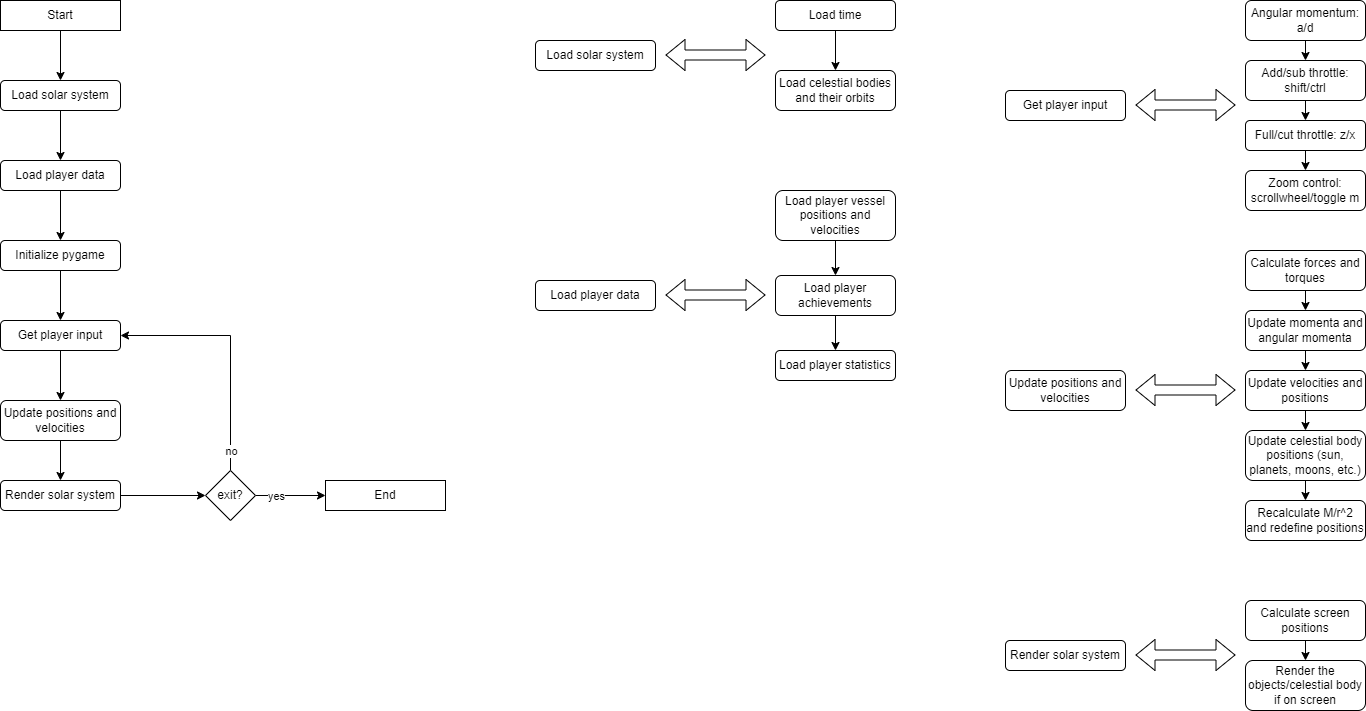

The diagram above was exported from draw.io. Its source (the exported page's mxGraphModel, read from the mxfile embedded in the PNG):
<mxGraphModel dx="2062" dy="1097" grid="1" gridSize="10" guides="1" tooltips="1" connect="1" arrows="1" fold="1" page="1" pageScale="1" pageWidth="2339" pageHeight="3300" math="0" shadow="0">
  <root>
    <mxCell id="0" />
    <mxCell id="1" parent="0" />
    <mxCell id="xCKSM1_ofVZs0h2BPpZ6-17" value="" style="edgeStyle=orthogonalEdgeStyle;rounded=0;orthogonalLoop=1;jettySize=auto;html=1;" edge="1" parent="1" source="xCKSM1_ofVZs0h2BPpZ6-1" target="xCKSM1_ofVZs0h2BPpZ6-2">
      <mxGeometry relative="1" as="geometry" />
    </mxCell>
    <mxCell id="xCKSM1_ofVZs0h2BPpZ6-1" value="Start" style="rounded=0;whiteSpace=wrap;html=1;" vertex="1" parent="1">
      <mxGeometry x="35" y="30" width="120" height="30" as="geometry" />
    </mxCell>
    <mxCell id="xCKSM1_ofVZs0h2BPpZ6-16" value="" style="edgeStyle=orthogonalEdgeStyle;rounded=0;orthogonalLoop=1;jettySize=auto;html=1;" edge="1" parent="1" source="xCKSM1_ofVZs0h2BPpZ6-2" target="xCKSM1_ofVZs0h2BPpZ6-3">
      <mxGeometry relative="1" as="geometry" />
    </mxCell>
    <mxCell id="xCKSM1_ofVZs0h2BPpZ6-2" value="Load solar system" style="rounded=1;whiteSpace=wrap;html=1;" vertex="1" parent="1">
      <mxGeometry x="35" y="110" width="120" height="30" as="geometry" />
    </mxCell>
    <mxCell id="xCKSM1_ofVZs0h2BPpZ6-15" value="" style="edgeStyle=orthogonalEdgeStyle;rounded=0;orthogonalLoop=1;jettySize=auto;html=1;" edge="1" parent="1" source="xCKSM1_ofVZs0h2BPpZ6-3" target="xCKSM1_ofVZs0h2BPpZ6-5">
      <mxGeometry relative="1" as="geometry" />
    </mxCell>
    <mxCell id="xCKSM1_ofVZs0h2BPpZ6-3" value="Load player data" style="rounded=1;whiteSpace=wrap;html=1;" vertex="1" parent="1">
      <mxGeometry x="35" y="190" width="120" height="30" as="geometry" />
    </mxCell>
    <mxCell id="xCKSM1_ofVZs0h2BPpZ6-12" value="" style="edgeStyle=orthogonalEdgeStyle;rounded=0;orthogonalLoop=1;jettySize=auto;html=1;" edge="1" parent="1" source="xCKSM1_ofVZs0h2BPpZ6-5" target="xCKSM1_ofVZs0h2BPpZ6-7">
      <mxGeometry relative="1" as="geometry" />
    </mxCell>
    <mxCell id="xCKSM1_ofVZs0h2BPpZ6-5" value="Initialize pygame" style="rounded=1;whiteSpace=wrap;html=1;" vertex="1" parent="1">
      <mxGeometry x="35" y="270" width="120" height="30" as="geometry" />
    </mxCell>
    <mxCell id="xCKSM1_ofVZs0h2BPpZ6-13" value="" style="edgeStyle=orthogonalEdgeStyle;rounded=0;orthogonalLoop=1;jettySize=auto;html=1;" edge="1" parent="1" source="xCKSM1_ofVZs0h2BPpZ6-7" target="xCKSM1_ofVZs0h2BPpZ6-8">
      <mxGeometry relative="1" as="geometry" />
    </mxCell>
    <mxCell id="xCKSM1_ofVZs0h2BPpZ6-7" value="Get player input" style="rounded=1;whiteSpace=wrap;html=1;" vertex="1" parent="1">
      <mxGeometry x="35" y="350" width="120" height="30" as="geometry" />
    </mxCell>
    <mxCell id="xCKSM1_ofVZs0h2BPpZ6-14" value="" style="edgeStyle=orthogonalEdgeStyle;rounded=0;orthogonalLoop=1;jettySize=auto;html=1;" edge="1" parent="1" source="xCKSM1_ofVZs0h2BPpZ6-8" target="xCKSM1_ofVZs0h2BPpZ6-9">
      <mxGeometry relative="1" as="geometry" />
    </mxCell>
    <mxCell id="xCKSM1_ofVZs0h2BPpZ6-8" value="Update positions and velocities" style="rounded=1;whiteSpace=wrap;html=1;" vertex="1" parent="1">
      <mxGeometry x="35" y="430" width="120" height="40" as="geometry" />
    </mxCell>
    <mxCell id="xCKSM1_ofVZs0h2BPpZ6-11" value="" style="edgeStyle=orthogonalEdgeStyle;rounded=0;orthogonalLoop=1;jettySize=auto;html=1;" edge="1" parent="1" source="xCKSM1_ofVZs0h2BPpZ6-9" target="xCKSM1_ofVZs0h2BPpZ6-10">
      <mxGeometry relative="1" as="geometry" />
    </mxCell>
    <mxCell id="xCKSM1_ofVZs0h2BPpZ6-9" value="Render solar system" style="rounded=1;whiteSpace=wrap;html=1;" vertex="1" parent="1">
      <mxGeometry x="35" y="510" width="120" height="30" as="geometry" />
    </mxCell>
    <mxCell id="xCKSM1_ofVZs0h2BPpZ6-19" style="edgeStyle=orthogonalEdgeStyle;rounded=0;orthogonalLoop=1;jettySize=auto;html=1;entryX=1;entryY=0.5;entryDx=0;entryDy=0;" edge="1" parent="1" source="xCKSM1_ofVZs0h2BPpZ6-10" target="xCKSM1_ofVZs0h2BPpZ6-7">
      <mxGeometry relative="1" as="geometry">
        <mxPoint x="265" y="350" as="targetPoint" />
        <Array as="points">
          <mxPoint x="265" y="365" />
        </Array>
      </mxGeometry>
    </mxCell>
    <mxCell id="xCKSM1_ofVZs0h2BPpZ6-20" value="no" style="edgeLabel;html=1;align=center;verticalAlign=middle;resizable=0;points=[];" vertex="1" connectable="0" parent="xCKSM1_ofVZs0h2BPpZ6-19">
      <mxGeometry x="-0.7605" y="-2" relative="1" as="geometry">
        <mxPoint x="-2" y="9" as="offset" />
      </mxGeometry>
    </mxCell>
    <mxCell id="xCKSM1_ofVZs0h2BPpZ6-23" value="" style="edgeStyle=orthogonalEdgeStyle;rounded=0;orthogonalLoop=1;jettySize=auto;html=1;" edge="1" parent="1" source="xCKSM1_ofVZs0h2BPpZ6-10" target="xCKSM1_ofVZs0h2BPpZ6-22">
      <mxGeometry relative="1" as="geometry" />
    </mxCell>
    <mxCell id="xCKSM1_ofVZs0h2BPpZ6-24" value="yes" style="edgeLabel;html=1;align=center;verticalAlign=middle;resizable=0;points=[];" vertex="1" connectable="0" parent="xCKSM1_ofVZs0h2BPpZ6-23">
      <mxGeometry x="-0.1879" y="-1" relative="1" as="geometry">
        <mxPoint x="-8" y="-1" as="offset" />
      </mxGeometry>
    </mxCell>
    <mxCell id="xCKSM1_ofVZs0h2BPpZ6-10" value="exit?" style="rhombus;whiteSpace=wrap;html=1;" vertex="1" parent="1">
      <mxGeometry x="240" y="500" width="50" height="50" as="geometry" />
    </mxCell>
    <mxCell id="xCKSM1_ofVZs0h2BPpZ6-22" value="End" style="rounded=0;whiteSpace=wrap;html=1;" vertex="1" parent="1">
      <mxGeometry x="360" y="510" width="120" height="30" as="geometry" />
    </mxCell>
    <mxCell id="xCKSM1_ofVZs0h2BPpZ6-26" value="Load solar system" style="rounded=1;whiteSpace=wrap;html=1;" vertex="1" parent="1">
      <mxGeometry x="570" y="70" width="120" height="30" as="geometry" />
    </mxCell>
    <mxCell id="xCKSM1_ofVZs0h2BPpZ6-27" value="Load player data" style="rounded=1;whiteSpace=wrap;html=1;" vertex="1" parent="1">
      <mxGeometry x="570" y="310" width="120" height="30" as="geometry" />
    </mxCell>
    <mxCell id="xCKSM1_ofVZs0h2BPpZ6-28" value="" style="shape=flexArrow;endArrow=classic;startArrow=classic;html=1;rounded=0;" edge="1" parent="1">
      <mxGeometry width="100" height="100" relative="1" as="geometry">
        <mxPoint x="700" y="324.5" as="sourcePoint" />
        <mxPoint x="800" y="324.5" as="targetPoint" />
      </mxGeometry>
    </mxCell>
    <mxCell id="xCKSM1_ofVZs0h2BPpZ6-39" value="" style="edgeStyle=orthogonalEdgeStyle;rounded=0;orthogonalLoop=1;jettySize=auto;html=1;" edge="1" parent="1" source="xCKSM1_ofVZs0h2BPpZ6-30" target="xCKSM1_ofVZs0h2BPpZ6-32">
      <mxGeometry relative="1" as="geometry" />
    </mxCell>
    <mxCell id="xCKSM1_ofVZs0h2BPpZ6-30" value="Load player achievements" style="rounded=1;whiteSpace=wrap;html=1;" vertex="1" parent="1">
      <mxGeometry x="810" y="305" width="120" height="40" as="geometry" />
    </mxCell>
    <mxCell id="xCKSM1_ofVZs0h2BPpZ6-41" style="edgeStyle=orthogonalEdgeStyle;rounded=0;orthogonalLoop=1;jettySize=auto;html=1;exitX=0.5;exitY=1;exitDx=0;exitDy=0;entryX=0.5;entryY=0;entryDx=0;entryDy=0;" edge="1" parent="1" source="xCKSM1_ofVZs0h2BPpZ6-31" target="xCKSM1_ofVZs0h2BPpZ6-30">
      <mxGeometry relative="1" as="geometry" />
    </mxCell>
    <mxCell id="xCKSM1_ofVZs0h2BPpZ6-31" value="Load player vessel positions and velocities" style="rounded=1;whiteSpace=wrap;html=1;" vertex="1" parent="1">
      <mxGeometry x="810" y="220" width="120" height="50" as="geometry" />
    </mxCell>
    <mxCell id="xCKSM1_ofVZs0h2BPpZ6-32" value="Load player statistics" style="rounded=1;whiteSpace=wrap;html=1;" vertex="1" parent="1">
      <mxGeometry x="810" y="380" width="120" height="30" as="geometry" />
    </mxCell>
    <mxCell id="xCKSM1_ofVZs0h2BPpZ6-42" value="Get player input" style="rounded=1;whiteSpace=wrap;html=1;" vertex="1" parent="1">
      <mxGeometry x="1040" y="120" width="120" height="30" as="geometry" />
    </mxCell>
    <mxCell id="xCKSM1_ofVZs0h2BPpZ6-43" value="" style="shape=flexArrow;endArrow=classic;startArrow=classic;html=1;rounded=0;" edge="1" parent="1">
      <mxGeometry width="100" height="100" relative="1" as="geometry">
        <mxPoint x="1170" y="134.5" as="sourcePoint" />
        <mxPoint x="1270" y="134.5" as="targetPoint" />
      </mxGeometry>
    </mxCell>
    <mxCell id="xCKSM1_ofVZs0h2BPpZ6-49" style="edgeStyle=orthogonalEdgeStyle;rounded=0;orthogonalLoop=1;jettySize=auto;html=1;exitX=0.5;exitY=1;exitDx=0;exitDy=0;entryX=0.5;entryY=0;entryDx=0;entryDy=0;" edge="1" parent="1" source="xCKSM1_ofVZs0h2BPpZ6-44" target="xCKSM1_ofVZs0h2BPpZ6-45">
      <mxGeometry relative="1" as="geometry" />
    </mxCell>
    <mxCell id="xCKSM1_ofVZs0h2BPpZ6-44" value="Angular momentum: a/d" style="rounded=1;whiteSpace=wrap;html=1;" vertex="1" parent="1">
      <mxGeometry x="1280" y="30" width="120" height="40" as="geometry" />
    </mxCell>
    <mxCell id="xCKSM1_ofVZs0h2BPpZ6-50" style="edgeStyle=orthogonalEdgeStyle;rounded=0;orthogonalLoop=1;jettySize=auto;html=1;exitX=0.5;exitY=1;exitDx=0;exitDy=0;entryX=0.5;entryY=0;entryDx=0;entryDy=0;" edge="1" parent="1" source="xCKSM1_ofVZs0h2BPpZ6-45" target="xCKSM1_ofVZs0h2BPpZ6-46">
      <mxGeometry relative="1" as="geometry" />
    </mxCell>
    <mxCell id="xCKSM1_ofVZs0h2BPpZ6-45" value="Add/sub throttle: shift/ctrl" style="rounded=1;whiteSpace=wrap;html=1;" vertex="1" parent="1">
      <mxGeometry x="1280" y="90" width="120" height="40" as="geometry" />
    </mxCell>
    <mxCell id="xCKSM1_ofVZs0h2BPpZ6-51" style="edgeStyle=orthogonalEdgeStyle;rounded=0;orthogonalLoop=1;jettySize=auto;html=1;exitX=0.5;exitY=1;exitDx=0;exitDy=0;entryX=0.5;entryY=0;entryDx=0;entryDy=0;" edge="1" parent="1" source="xCKSM1_ofVZs0h2BPpZ6-46" target="xCKSM1_ofVZs0h2BPpZ6-47">
      <mxGeometry relative="1" as="geometry" />
    </mxCell>
    <mxCell id="xCKSM1_ofVZs0h2BPpZ6-46" value="Full/cut throttle: z/x" style="rounded=1;whiteSpace=wrap;html=1;" vertex="1" parent="1">
      <mxGeometry x="1280" y="150" width="120" height="30" as="geometry" />
    </mxCell>
    <mxCell id="xCKSM1_ofVZs0h2BPpZ6-47" value="Zoom control: scrollwheel/toggle m" style="rounded=1;whiteSpace=wrap;html=1;" vertex="1" parent="1">
      <mxGeometry x="1280" y="200" width="120" height="40" as="geometry" />
    </mxCell>
    <mxCell id="xCKSM1_ofVZs0h2BPpZ6-52" value="Update positions and velocities" style="rounded=1;whiteSpace=wrap;html=1;" vertex="1" parent="1">
      <mxGeometry x="1040" y="400" width="120" height="40" as="geometry" />
    </mxCell>
    <mxCell id="xCKSM1_ofVZs0h2BPpZ6-54" value="" style="shape=flexArrow;endArrow=classic;startArrow=classic;html=1;rounded=0;" edge="1" parent="1">
      <mxGeometry width="100" height="100" relative="1" as="geometry">
        <mxPoint x="1170" y="419.5" as="sourcePoint" />
        <mxPoint x="1270" y="419.5" as="targetPoint" />
      </mxGeometry>
    </mxCell>
    <mxCell id="xCKSM1_ofVZs0h2BPpZ6-60" style="edgeStyle=orthogonalEdgeStyle;rounded=0;orthogonalLoop=1;jettySize=auto;html=1;exitX=0.5;exitY=1;exitDx=0;exitDy=0;entryX=0.5;entryY=0;entryDx=0;entryDy=0;" edge="1" parent="1" source="xCKSM1_ofVZs0h2BPpZ6-55" target="xCKSM1_ofVZs0h2BPpZ6-56">
      <mxGeometry relative="1" as="geometry" />
    </mxCell>
    <mxCell id="xCKSM1_ofVZs0h2BPpZ6-55" value="Calculate forces and torques" style="rounded=1;whiteSpace=wrap;html=1;" vertex="1" parent="1">
      <mxGeometry x="1280" y="280" width="120" height="40" as="geometry" />
    </mxCell>
    <mxCell id="xCKSM1_ofVZs0h2BPpZ6-61" style="edgeStyle=orthogonalEdgeStyle;rounded=0;orthogonalLoop=1;jettySize=auto;html=1;exitX=0.5;exitY=1;exitDx=0;exitDy=0;entryX=0.5;entryY=0;entryDx=0;entryDy=0;" edge="1" parent="1" source="xCKSM1_ofVZs0h2BPpZ6-56" target="xCKSM1_ofVZs0h2BPpZ6-57">
      <mxGeometry relative="1" as="geometry" />
    </mxCell>
    <mxCell id="xCKSM1_ofVZs0h2BPpZ6-56" value="Update momenta and angular momenta" style="rounded=1;whiteSpace=wrap;html=1;" vertex="1" parent="1">
      <mxGeometry x="1280" y="340" width="120" height="40" as="geometry" />
    </mxCell>
    <mxCell id="xCKSM1_ofVZs0h2BPpZ6-62" style="edgeStyle=orthogonalEdgeStyle;rounded=0;orthogonalLoop=1;jettySize=auto;html=1;exitX=0.5;exitY=1;exitDx=0;exitDy=0;entryX=0.5;entryY=0;entryDx=0;entryDy=0;" edge="1" parent="1" source="xCKSM1_ofVZs0h2BPpZ6-57" target="xCKSM1_ofVZs0h2BPpZ6-58">
      <mxGeometry relative="1" as="geometry" />
    </mxCell>
    <mxCell id="xCKSM1_ofVZs0h2BPpZ6-57" value="Update velocities and positions" style="rounded=1;whiteSpace=wrap;html=1;" vertex="1" parent="1">
      <mxGeometry x="1280" y="400" width="120" height="40" as="geometry" />
    </mxCell>
    <mxCell id="xCKSM1_ofVZs0h2BPpZ6-63" style="edgeStyle=orthogonalEdgeStyle;rounded=0;orthogonalLoop=1;jettySize=auto;html=1;exitX=0.5;exitY=1;exitDx=0;exitDy=0;entryX=0.5;entryY=0;entryDx=0;entryDy=0;" edge="1" parent="1" source="xCKSM1_ofVZs0h2BPpZ6-58" target="xCKSM1_ofVZs0h2BPpZ6-59">
      <mxGeometry relative="1" as="geometry" />
    </mxCell>
    <mxCell id="xCKSM1_ofVZs0h2BPpZ6-58" value="Update celestial body positions (sun, planets, moons, etc.)" style="rounded=1;whiteSpace=wrap;html=1;" vertex="1" parent="1">
      <mxGeometry x="1280" y="460" width="120" height="50" as="geometry" />
    </mxCell>
    <mxCell id="xCKSM1_ofVZs0h2BPpZ6-59" value="Recalculate M/r^2 and redefine positions" style="rounded=1;whiteSpace=wrap;html=1;" vertex="1" parent="1">
      <mxGeometry x="1280" y="530" width="120" height="40" as="geometry" />
    </mxCell>
    <mxCell id="xCKSM1_ofVZs0h2BPpZ6-65" value="Render solar system" style="rounded=1;whiteSpace=wrap;html=1;" vertex="1" parent="1">
      <mxGeometry x="1040" y="670" width="120" height="30" as="geometry" />
    </mxCell>
    <mxCell id="xCKSM1_ofVZs0h2BPpZ6-66" value="" style="shape=flexArrow;endArrow=classic;startArrow=classic;html=1;rounded=0;" edge="1" parent="1">
      <mxGeometry width="100" height="100" relative="1" as="geometry">
        <mxPoint x="1170" y="684.5" as="sourcePoint" />
        <mxPoint x="1270" y="684.5" as="targetPoint" />
      </mxGeometry>
    </mxCell>
    <mxCell id="xCKSM1_ofVZs0h2BPpZ6-70" style="edgeStyle=orthogonalEdgeStyle;rounded=0;orthogonalLoop=1;jettySize=auto;html=1;exitX=0.5;exitY=1;exitDx=0;exitDy=0;entryX=0.5;entryY=0;entryDx=0;entryDy=0;" edge="1" parent="1" source="xCKSM1_ofVZs0h2BPpZ6-68" target="xCKSM1_ofVZs0h2BPpZ6-69">
      <mxGeometry relative="1" as="geometry" />
    </mxCell>
    <mxCell id="xCKSM1_ofVZs0h2BPpZ6-68" value="Calculate screen positions" style="rounded=1;whiteSpace=wrap;html=1;" vertex="1" parent="1">
      <mxGeometry x="1280" y="630" width="120" height="40" as="geometry" />
    </mxCell>
    <mxCell id="xCKSM1_ofVZs0h2BPpZ6-69" value="Render the objects/celestial body if on screen" style="rounded=1;whiteSpace=wrap;html=1;" vertex="1" parent="1">
      <mxGeometry x="1280" y="690" width="120" height="50" as="geometry" />
    </mxCell>
    <mxCell id="xCKSM1_ofVZs0h2BPpZ6-71" value="" style="shape=flexArrow;endArrow=classic;startArrow=classic;html=1;rounded=0;" edge="1" parent="1">
      <mxGeometry width="100" height="100" relative="1" as="geometry">
        <mxPoint x="700" y="84.5" as="sourcePoint" />
        <mxPoint x="800" y="84.5" as="targetPoint" />
      </mxGeometry>
    </mxCell>
    <mxCell id="xCKSM1_ofVZs0h2BPpZ6-74" style="edgeStyle=orthogonalEdgeStyle;rounded=0;orthogonalLoop=1;jettySize=auto;html=1;exitX=0.5;exitY=1;exitDx=0;exitDy=0;entryX=0.5;entryY=0;entryDx=0;entryDy=0;" edge="1" parent="1" source="xCKSM1_ofVZs0h2BPpZ6-72" target="xCKSM1_ofVZs0h2BPpZ6-73">
      <mxGeometry relative="1" as="geometry" />
    </mxCell>
    <mxCell id="xCKSM1_ofVZs0h2BPpZ6-72" value="Load time" style="rounded=1;whiteSpace=wrap;html=1;" vertex="1" parent="1">
      <mxGeometry x="810" y="30" width="120" height="30" as="geometry" />
    </mxCell>
    <mxCell id="xCKSM1_ofVZs0h2BPpZ6-73" value="Load celestial bodies and their orbits" style="rounded=1;whiteSpace=wrap;html=1;" vertex="1" parent="1">
      <mxGeometry x="810" y="100" width="120" height="40" as="geometry" />
    </mxCell>
  </root>
</mxGraphModel>